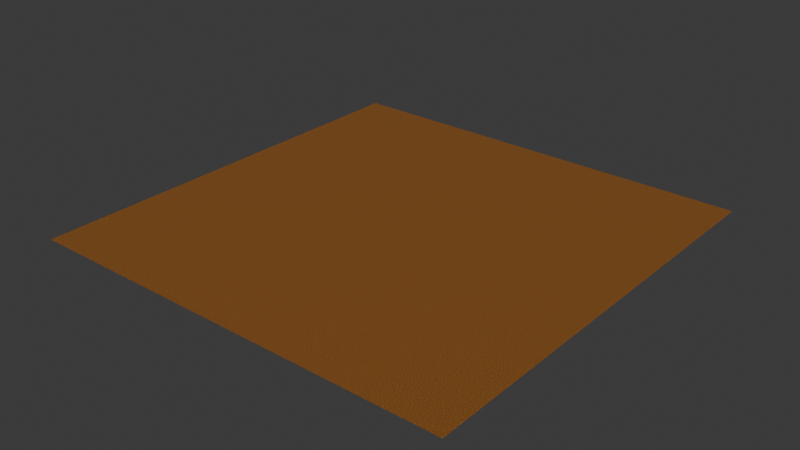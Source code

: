 # Source: Corkboard_Texture_Gen.blend  (saved by Blender 4.5.91; exported with 4.5.12 LTS)
import bpy
from mathutils import Matrix  # noqa: F401  (used for matrix-valued properties, if any)

bpy.ops.wm.read_factory_settings(use_empty=True)
scene = bpy.context.scene
scene.name = 'Scene'

# ---- collections
col_collection = bpy.data.collections.new('Collection'); scene.collection.children.link(col_collection)

# ---- images (referenced by path relative to the original .blend; pixels are not part of the script)
import os
ASSET_DIR = os.environ.get("B2B_ASSET_DIR", "")  # directory of the original .blend (textures are referenced by path, not embedded)
HERE = os.path.dirname(os.path.abspath(__file__))  # packed textures are extracted next to this script under _unpacked/

def load_image(name, relpath, width, height, colorspace="sRGB"):
    """Load a texture the original file referenced (path relative to the .blend, or extracted next to this script)."""
    p = next((c for c in (os.path.join(HERE, relpath), os.path.join(ASSET_DIR, relpath)) if relpath and os.path.exists(c)), "")
    if p:
        img = bpy.data.images.load(p, check_existing=True)
        img.name = name
    else:  # same state as the original file: an image datablock whose file is absent (Cycles renders it pink)
        img = bpy.data.images.new(name, width, height)
        img.source = "FILE"
        img.filepath = "//" + (relpath or name)
    img.colorspace_settings.name = colorspace
    return img
img_corkboard_texture = load_image('Corkboard Texture', 'Corkboard Texture.png', 1024, 1024, 'sRGB')

# ---- materials (node trees are filled in below, after node groups)
mat_seamless_corkboard = bpy.data.materials.new('Seamless Corkboard')

# ---- material node trees
mat_seamless_corkboard.use_nodes = True; mat_seamless_corkboard.node_tree.nodes.clear()
_N = mat_seamless_corkboard.node_tree.nodes; _L = mat_seamless_corkboard.node_tree.links
n0 = _N.new('ShaderNodeBsdfPrincipled'); n0.name = 'Principled BSDF'; n0.location = (-189, 100)
n1 = _N.new('ShaderNodeOutputMaterial'); n1.name = 'Material Output'; n1.location = (211, 100)
n2 = _N.new('ShaderNodeTexNoise'); n2.name = 'Noise Texture'; n2.location = (-878, 79)
n2.inputs[2].default_value = 200.0
n2.inputs[4].default_value = 0.8167
n3 = _N.new('ShaderNodeValToRGB'); n3.name = 'Colour Ramp'; n3.location = (-654, 122)
while len(n3.color_ramp.elements) > 1: n3.color_ramp.elements.remove(n3.color_ramp.elements[-1])
n3.color_ramp.elements[0].position = 0.2045; n3.color_ramp.elements[0].color = (0.07955, 0.044, 0.02211, 1.0)
_e = n3.color_ramp.elements.new(0.25); _e.color = (0.0, 0.0, 0.0, 1.0)
_e = n3.color_ramp.elements.new(0.5045); _e.color = (0.2724, 0.08613, 0.0, 1.0)
_e = n3.color_ramp.elements.new(0.8182); _e.color = (0.6775, 0.4251, 0.2142, 1.0)
_e = n3.color_ramp.elements.new(0.8909); _e.color = (0.475, 0.2556, 0.1071, 1.0)
n4 = _N.new('ShaderNodeMix'); n4.name = 'Mix'; n4.location = (-369, 83)
n4.data_type = 'RGBA'
n4.blend_type = 'DARKEN'
n4.inputs[7].default_value = (0.07282, 0.01511, 0.005336, 1.0)
n5 = _N.new('ShaderNodeMath'); n5.name = 'Maths'; n5.location = (-634, -104)
n5.operation = 'LESS_THAN'
n5.inputs[1].default_value = 0.43
n6 = _N.new('ShaderNodeTexImage'); n6.name = 'Image Texture'; n6.location = (-1221, 85)
n6.image = img_corkboard_texture
_L.new(n0.outputs[0], n1.inputs[0])
_L.new(n4.outputs[2], n0.inputs[0])
_L.new(n2.outputs[0], n3.inputs[0])
_L.new(n3.outputs[0], n4.inputs[6])
_L.new(n2.outputs[0], n5.inputs[0])
_L.new(n5.outputs[0], n4.inputs[0])
n1.is_active_output = True

# ---- world
world_world = bpy.data.worlds.new('World'); scene.world = world_world
world_world.use_nodes = True; world_world.node_tree.nodes.clear()
_N = world_world.node_tree.nodes; _L = world_world.node_tree.links
n0 = _N.new('ShaderNodeOutputWorld'); n0.name = 'World Output'; n0.location = (200, 100)
n1 = _N.new('ShaderNodeBackground'); n1.name = 'Background'; n1.location = (-200, 100)
n1.inputs[0].default_value = (0.05088, 0.05088, 0.05088, 1.0)
_L.new(n1.outputs[0], n0.inputs[0])
n0.is_active_output = True
world_world.color = (0.05088, 0.05088, 0.05088)
world_world.sun_shadow_jitter_overblur = 0.0

# ---- meshes
me_plane = bpy.data.meshes.new('Plane')
me_plane.from_pydata([(-1.0, -1.0, 0.0), (1.0, -1.0, 0.0), (-1.0, 1.0, 0.0), (1.0, 1.0, 0.0)], [], [(0, 1, 3, 2)])
_uv = me_plane.uv_layers.new(name='UVMap')
_uv.uv.foreach_set('vector', [0.0, 0.0, 1.0, 0.0, 1.0, 1.0, 0.0, 1.0])
me_plane.materials.append(mat_seamless_corkboard)
me_plane.update()

# ---- objects
ob_plane = bpy.data.objects.new('Plane', me_plane)
ob_plane_001 = bpy.data.objects.new('Plane.001', me_plane)
ob_plane_002 = bpy.data.objects.new('Plane.002', me_plane)
ob_plane_003 = bpy.data.objects.new('Plane.003', me_plane)
ob_plane_004 = bpy.data.objects.new('Plane.004', me_plane)
ob_plane_005 = bpy.data.objects.new('Plane.005', me_plane)
ob_plane_006 = bpy.data.objects.new('Plane.006', me_plane)
ob_plane_007 = bpy.data.objects.new('Plane.007', me_plane)
ob_plane_008 = bpy.data.objects.new('Plane.008', me_plane)

# ---- transforms, parenting, visibility, modifiers, constraints
ob_plane.location = (0.0, 0.0, 0.0)
ob_plane_001.location = (2.0, 0.0, 0.0)
ob_plane_002.location = (0.0, -2.0, 0.0)
ob_plane_003.location = (-2.0, 0.0, 0.0)
ob_plane_004.location = (0.0, 2.0, 0.0)
ob_plane_005.location = (2.0, 2.0, 0.0)
ob_plane_006.location = (-2.0, 2.0, 0.0)
ob_plane_007.location = (-2.0, -2.0, 0.0)
ob_plane_008.location = (2.0, -2.0, 0.0)

# ---- collection membership
col_collection.objects.link(ob_plane)
col_collection.objects.link(ob_plane_001)
col_collection.objects.link(ob_plane_002)
col_collection.objects.link(ob_plane_003)
col_collection.objects.link(ob_plane_004)
col_collection.objects.link(ob_plane_005)
col_collection.objects.link(ob_plane_006)
col_collection.objects.link(ob_plane_007)
col_collection.objects.link(ob_plane_008)

# ---- scene / render settings (as saved in the file)
scene.frame_start = 1; scene.frame_end = 250; scene.frame_set(1)
scene.render.engine = 'CYCLES'
scene.cycles.bake_type = 'DIFFUSE'
bpy.context.view_layer.update()

# ---- added for rendering (the .blend has no active camera and no usable light): camera, sun
cam_auto = bpy.data.cameras.new('AutoCamera')
cam_auto.lens = 50.0
cam_auto.sensor_width = 36.0
cam_auto.clip_end = 1000.0
ob_auto_camera = bpy.data.objects.new('AutoCamera', cam_auto)
scene.collection.objects.link(ob_auto_camera)
ob_auto_camera.location = (7.85079, -9.42095, 6.28063)
ob_auto_camera.rotation_euler = (1.09748, -7.21219e-08, 0.694738)
scene.camera = ob_auto_camera
light_auto_sun = bpy.data.lights.new('AutoSun', 'SUN')
light_auto_sun.energy = 3.0
light_auto_sun.angle = 0.0523599
ob_auto_sun = bpy.data.objects.new('AutoSun', light_auto_sun)
scene.collection.objects.link(ob_auto_sun)
ob_auto_sun.rotation_euler = (0.872665, 0.174533, 0.523599)
bpy.context.view_layer.update()
